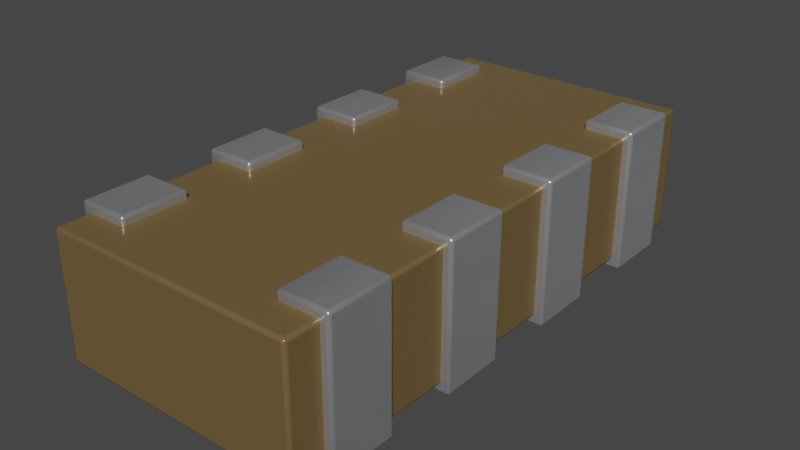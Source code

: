 # Source: C_Array_1206_3216Metric_TDK_CKCA43.blend  (saved by Blender 4.1.24; exported with 4.5.12 LTS)
import bpy
from mathutils import Matrix  # noqa: F401  (used for matrix-valued properties, if any)

bpy.ops.wm.read_factory_settings(use_empty=True)
scene = bpy.context.scene
scene.name = 'Scene'

# ---- collections
col_collection = bpy.data.collections.new('Collection'); scene.collection.children.link(col_collection)

# ---- materials (node trees are filled in below, after node groups)
mat_cap_ceramic_1 = bpy.data.materials.new('cap_ceramic_1')
mat_cap_ceramic_1.use_transparent_shadow = False
mat_cap_ceramic_1.preview_render_type = 'CUBE'
mat_metal_pins = bpy.data.materials.new('metal_pins')
mat_metal_pins.use_transparent_shadow = False
mat_metal_pins.preview_render_type = 'CUBE'

# ---- material node trees
mat_cap_ceramic_1.use_nodes = True; mat_cap_ceramic_1.node_tree.nodes.clear()
_N = mat_cap_ceramic_1.node_tree.nodes; _L = mat_cap_ceramic_1.node_tree.links
n0 = _N.new('ShaderNodeBsdfPrincipled'); n0.name = 'Principled BSDF'; n0.location = (10, 300)
n0.distribution = 'GGX'
n0.subsurface_method = 'BURLEY'
n0.inputs[0].default_value = (0.2796, 0.1885, 0.08038, 1.0)
n0.inputs[1].default_value = 0.5
n0.inputs[2].default_value = 0.2705
n0.inputs[3].default_value = 1.0
n0.inputs[14].default_value = (0.9836, 0.9816, 0.9791, 1.0)
n0.inputs[20].default_value = 0.06636
n0.inputs[27].default_value = (0.0, 0.0, 0.0, 1.0)
n0.inputs[28].default_value = 1.0
n1 = _N.new('ShaderNodeOutputMaterial'); n1.name = 'Material Output'; n1.location = (300, 300)
_L.new(n0.outputs[0], n1.inputs[0])
n1.is_active_output = True
mat_metal_pins.use_nodes = True; mat_metal_pins.node_tree.nodes.clear()
_N = mat_metal_pins.node_tree.nodes; _L = mat_metal_pins.node_tree.links
n0 = _N.new('ShaderNodeMapping'); n0.name = 'Mapping'; n0.location = (-1447, -91)
n0.inputs[3].default_value = (4.8, 1.2, 1.1)
n1 = _N.new('ShaderNodeBsdfPrincipled'); n1.name = 'Principled BSDF'; n1.location = (-560, 254)
n1.distribution = 'GGX'
n1.subsurface_method = 'BURLEY'
n1.inputs[1].default_value = 0.7818
n1.inputs[2].default_value = 0.2886
n1.inputs[3].default_value = 1.45
n1.inputs[13].default_value = 0.0
n1.inputs[27].default_value = (0.0, 0.0, 0.0, 1.0)
n1.inputs[28].default_value = 1.0
n2 = _N.new('ShaderNodeOutputMaterial'); n2.name = 'Material Output.002'; n2.location = (-205, 253)
n2.width = 213
n3 = _N.new('ShaderNodeTexNoise'); n3.name = 'Noise Texture.002'; n3.location = (-1228, -73)
n3.inputs[2].default_value = 0.1
n3.inputs[3].default_value = 7.0
n3.inputs[4].default_value = 0.6
n3.inputs[8].default_value = 0.4
n4 = _N.new('ShaderNodeTexCoord'); n4.name = 'Texture Coordinate'; n4.location = (-1636, -116)
n5 = _N.new('ShaderNodeMix'); n5.name = 'Mix.001'; n5.location = (-921, 45)
n5.data_type = 'RGBA'
n5.inputs[6].default_value = (0.9398, 0.9547, 1.0, 1.0)
n5.inputs[7].default_value = (0.13, 0.1259, 0.1359, 1.0)
n6 = _N.new('ShaderNodeBump'); n6.name = 'Bump.001'; n6.location = (-1001, -227)
n6.inputs[0].default_value = 0.05
n6.inputs[1].default_value = 0.01
n6.inputs[2].default_value = 1.0
_L.new(n1.outputs[0], n2.inputs[0])
_L.new(n3.outputs[0], n6.inputs[3])
_L.new(n0.outputs[0], n3.inputs[0])
_L.new(n3.outputs[0], n5.inputs[0])
_L.new(n4.outputs[3], n0.inputs[0])
_L.new(n5.outputs[2], n1.inputs[0])
_L.new(n6.outputs[0], n1.inputs[5])
n2.is_active_output = True

# ---- world
world_world = bpy.data.worlds.new('World'); scene.world = world_world
world_world.use_nodes = True; world_world.node_tree.nodes.clear()
_N = world_world.node_tree.nodes; _L = world_world.node_tree.links
n0 = _N.new('ShaderNodeOutputWorld'); n0.name = 'World Output'; n0.location = (300, 300)
n1 = _N.new('ShaderNodeBackground'); n1.name = 'Background'; n1.location = (10, 300)
n1.inputs[0].default_value = (0.05088, 0.05088, 0.05088, 1.0)
_L.new(n1.outputs[0], n0.inputs[0])
n0.is_active_output = True
world_world.color = (0.05088, 0.05088, 0.05088)
world_world.use_sun_shadow = False
world_world.sun_shadow_jitter_overblur = 0.0

# ---- meshes
me_shape_9_indexedfaceset = bpy.data.meshes.new('SHAPE_9_IndexedFaceSet')
me_shape_9_indexedfaceset.from_pydata([(-0.75, -1.6, 0.8), (-0.75, 1.6, 0.05), (-0.75, 1.6, 0.8), (0.75, -1.6, 0.8), (0.75, 1.6, 0.8), (0.75, 1.6, 0.05), (-0.75, -1.6, 0.05), (0.75, -1.6, 0.05), (-0.5, 1.4, 0.7678), (-0.7317, 1.4, 0.7678), (-0.5, 1.0, 0.7678), (-0.5, 1.0, 0.85), (-0.8, 1.0, 0.85), (-0.8, 1.4, 0.85), (-0.8, 1.0, 5.96e-08), (-0.8, 1.4, 7.451e-08), (-0.5, 1.0, 5.402e-08), (-0.5, 1.0, 0.0822), (-0.7317, 1.0, 0.0822), (-0.7317, 1.4, 0.0822), (-0.7317, 1.0, 0.7678), (-0.5, 1.4, 0.0822), (-0.5, 1.4, 6.892e-08), (-0.5, 1.4, 0.85), (0.7317, 1.0, 0.7678), (0.7317, 1.4, 0.7678), (0.7317, 1.0, 0.0822), (0.7317, 1.4, 0.0822), (0.5, 1.4, 0.0822), (0.5, 1.0, 0.0822), (0.5, 1.4, 6.892e-08), (0.5, 1.0, 5.402e-08), (0.8, 1.0, 1.49e-07), (0.8, 1.4, 1.639e-07), (0.8, 1.0, 0.85), (0.8, 1.4, 0.85), (0.5, 1.4, 0.85), (0.5, 1.0, 0.85), (0.5, 1.4, 0.7678), (0.5, 1.0, 0.7678), (0.7317, 0.6, 0.7678), (0.7317, 0.2, 0.7678), (0.7317, 0.6, 0.0822), (0.5, 0.6, 0.0822), (0.5, 0.2, 0.0822), (0.5, 0.6, 3.353e-08), (0.5, 0.2, 1.863e-08), (0.8, 0.2, 1.118e-07), (0.8, 0.6, 1.267e-07), (0.8, 0.6, 0.85), (0.8, 0.2, 0.85), (0.5, 0.2, 0.85), (0.5, 0.6, 0.85), (0.5, 0.6, 0.7678), (0.5, 0.2, 0.7678), (0.7317, 0.2, 0.0822), (0.7317, -0.2, 0.7678), (0.7317, -0.6, 0.7678), (0.7317, -0.6, 0.0822), (0.7317, -0.2, 0.0822), (0.5, -0.2, 0.0822), (0.5, -0.6, 0.0822), (0.5, -0.2, 0.0), (0.5, -0.6, -1.49e-08), (0.8, -0.2, 9.686e-08), (0.8, -0.6, 8.196e-08), (0.8, -0.6, 0.85), (0.8, -0.2, 0.85), (0.5, -0.2, 0.85), (0.5, -0.6, 0.85), (0.5, -0.2, 0.7678), (0.5, -0.6, 0.7678), (0.7317, -1.4, 0.7678), (0.7317, -1.0, 0.7678), (0.7317, -1.4, 0.0822), (0.7317, -1.0, 0.0822), (0.5, -1.0, 0.0822), (0.5, -1.4, 0.0822), (0.5, -1.0, -3.539e-08), (0.8, -1.4, 4.47e-08), (0.8, -1.0, 5.96e-08), (0.8, -1.4, 0.85), (0.8, -1.0, 0.85), (0.5, -1.0, 0.85), (0.5, -1.4, 0.85), (0.5, -1.4, 0.7678), (0.5, -1.0, 0.7678), (0.5, -1.4, -5.029e-08), (-0.5, 0.6, 0.7678), (-0.5, 0.2, 0.7678), (-0.5, 0.2, 0.85), (-0.5, 0.6, 0.85), (-0.8, 0.2, 0.85), (-0.8, 0.6, 0.85), (-0.8, 0.6, 3.725e-08), (-0.8, 0.2, 2.235e-08), (-0.5, 0.2, 1.863e-08), (-0.5, 0.2, 0.0822), (-0.7317, 0.2, 0.0822), (-0.5, 0.6, 0.0822), (-0.7317, 0.6, 0.0822), (-0.7317, 0.6, 0.7678), (-0.7317, 0.2, 0.7678), (-0.5, 0.6, 3.353e-08), (-0.7317, -0.2, 0.0822), (-0.5, -0.6, 0.7678), (-0.5, -0.2, 0.85), (-0.5, -0.6, 0.85), (-0.8, -0.6, 0.85), (-0.8, -0.2, 0.85), (-0.8, -0.2, 7.451e-09), (-0.8, -0.6, -7.451e-09), (-0.5, -0.6, -1.49e-08), (-0.5, -0.6, 0.0822), (-0.7317, -0.6, 0.0822), (-0.7317, -0.6, 0.7678), (-0.5, -0.2, 0.0), (-0.5, -1.0, 0.7678), (-0.7317, -1.4, 0.7678), (-0.5, -1.4, 0.7678), (-0.5, -1.4, 0.85), (-0.5, -1.0, 0.85), (-0.8, -1.0, 0.85), (-0.8, -1.4, 0.85), (-0.8, -1.4, -4.47e-08), (-0.8, -1.0, -2.98e-08), (-0.5, -1.4, -5.029e-08), (-0.5, -1.0, -3.539e-08), (-0.5, -1.4, 0.0822), (-0.7317, -1.4, 0.0822), (-0.7317, -1.0, 0.0822), (-0.5, -1.0, 0.0822), (-0.7317, -1.0, 0.7678), (-0.5, -0.2, 0.7678), (-0.7317, -0.2, 0.7678), (-0.5, -0.2, 0.0822)], [], [(7, 6, 1, 5), (7, 5, 4, 3), (3, 4, 2, 0), (3, 0, 6, 7), (4, 5, 1, 2), (41, 40, 42, 55), (11, 10, 8, 23), (39, 38, 25, 24), (23, 13, 12, 11), (15, 14, 12, 13), (27, 25, 38, 36, 35, 33, 30, 28), (16, 14, 15, 22), (21, 17, 16, 22), (29, 26, 27, 28), (18, 19, 9, 20), (101, 100, 99, 103, 94, 93, 91, 88), (98, 102, 89, 90, 92, 95, 96, 97), (24, 25, 27, 26), (30, 31, 29, 28), (77, 74, 75, 76), (32, 31, 30, 33), (35, 34, 32, 33), (35, 36, 37, 34), (36, 38, 39, 37), (105, 133, 106, 107), (76, 75, 73, 86, 83, 82, 80, 78), (98, 97, 99, 100), (45, 46, 44, 43), (54, 53, 40, 41), (47, 46, 45, 48), (98, 100, 101, 102), (110, 111, 108, 109), (49, 52, 51, 50), (52, 53, 54, 51), (42, 40, 53, 52, 49, 48, 45, 43), (61, 58, 59, 60), (55, 44, 46, 47, 50, 51, 54, 41), (58, 61, 63, 65, 66, 69, 71, 57), (57, 56, 59, 58), (62, 63, 61, 60), (71, 70, 56, 57), (65, 63, 62, 64), (67, 66, 65, 64), (67, 68, 69, 66), (68, 70, 71, 69), (101, 88, 89, 102), (59, 56, 70, 68, 67, 64, 62, 60), (18, 20, 10, 11, 12, 14, 16, 17), (72, 73, 75, 74), (78, 87, 77, 76), (129, 128, 131, 130), (79, 87, 78, 80), (82, 81, 79, 80), (82, 83, 84, 81), (83, 86, 85, 84), (132, 117, 119, 118), (13, 23, 8, 9, 19, 21, 22, 15), (26, 29, 31, 32, 34, 37, 39, 24), (90, 89, 88, 91), (94, 95, 92, 93), (91, 93, 92, 90), (96, 95, 94, 103), (99, 97, 96, 103), (44, 55, 42, 43), (129, 118, 119, 120, 123, 124, 126, 128), (134, 104, 135, 116, 110, 109, 106, 133), (106, 109, 108, 107), (112, 111, 110, 116), (135, 113, 112, 116), (85, 86, 73, 72), (133, 105, 115, 134), (114, 115, 105, 107, 108, 111, 112, 113), (72, 74, 77, 87, 79, 81, 84, 85), (120, 119, 117, 121), (18, 17, 21, 19), (121, 122, 123, 120), (125, 124, 123, 122), (126, 124, 125, 127), (131, 128, 126, 127), (49, 50, 47, 48), (9, 8, 10, 20), (129, 130, 132, 118), (122, 121, 117, 132, 130, 131, 127, 125), (0, 2, 1, 6), (114, 104, 134, 115), (113, 135, 104, 114)])
me_shape_9_indexedfaceset.polygons.foreach_set('use_smooth', [True] * 86)
me_shape_9_indexedfaceset.polygons.foreach_set('material_index', [0, 0, 0, 0, 0, 1, 1, 1, 1, 1, 1, 1, 1, 1, 1, 1, 1, 1, 1, 1, 1, 1, 1, 1, 1, 1, 1, 1, 1, 1, 1, 1, 1, 1, 1, 1, 1, 1, 1, 1, 1, 1, 1, 1, 1, 1, 1, 1, 1, 1, 1, 1, 1, 1, 1, 1, 1, 1, 1, 1, 1, 1, 1, 1, 1, 1, 1, 1, 1, 1, 1, 1, 1, 1, 1, 1, 1, 1, 1, 1, 1, 1, 1, 0, 1, 1])
_k = set([(0, 2), (0, 3), (0, 6), (1, 2), (1, 5), (1, 6), (2, 4), (3, 4), (3, 7), (4, 5), (5, 7), (6, 7), (8, 9), (8, 10), (8, 23), (9, 19), (9, 20), (10, 11), (10, 20), (11, 12), (11, 23), (12, 13), (12, 14), (13, 15), (13, 23), (14, 15), (14, 16), (15, 22), (16, 17), (16, 22), (17, 18), (17, 21), (18, 19), (18, 20), (19, 21), (21, 22), (24, 25), (24, 26), (24, 39), (25, 27), (25, 38), (26, 27), (26, 29), (27, 28), (28, 29), (28, 30), (29, 31), (30, 31), (30, 33), (31, 32), (32, 33), (32, 34), (33, 35), (34, 35), (34, 37), (35, 36), (36, 37), (36, 38), (37, 39), (38, 39), (40, 41), (40, 42), (40, 53), (41, 54), (41, 55), (42, 43), (42, 55), (43, 44), (43, 45), (44, 46), (44, 55), (45, 46), (45, 48), (46, 47), (47, 48), (47, 50), (48, 49), (49, 50), (49, 52), (50, 51), (51, 52), (51, 54), (52, 53), (53, 54), (56, 57), (56, 59), (56, 70), (57, 58), (57, 71), (58, 59), (58, 61), (59, 60), (60, 61), (60, 62), (61, 63), (62, 63), (62, 64), (63, 65), (64, 65), (64, 67), (65, 66), (66, 67), (66, 69), (67, 68), (68, 69), (68, 70), (69, 71), (70, 71), (72, 73), (72, 74), (72, 85), (73, 75), (73, 86), (74, 75), (74, 77), (75, 76), (76, 77), (76, 78), (77, 87), (78, 80), (78, 87), (79, 80), (79, 81), (79, 87), (80, 82), (81, 82), (81, 84), (82, 83), (83, 84), (83, 86), (84, 85), (85, 86), (88, 89), (88, 91), (88, 101), (89, 90), (89, 102), (90, 91), (90, 92), (91, 93), (92, 93), (92, 95), (93, 94), (94, 95), (94, 103), (95, 96), (96, 97), (96, 103), (97, 98), (97, 99), (98, 100), (98, 102), (99, 100), (99, 103), (100, 101), (101, 102), (104, 114), (104, 134), (104, 135), (105, 107), (105, 115), (105, 133), (106, 107), (106, 109), (106, 133), (107, 108), (108, 109), (108, 111), (109, 110), (110, 111), (110, 116), (111, 112), (112, 113), (112, 116), (113, 114), (113, 135), (114, 115), (115, 134), (116, 135), (117, 119), (117, 121), (117, 132), (118, 119), (118, 129), (118, 132), (119, 120), (120, 121), (120, 123), (121, 122), (122, 123), (122, 125), (123, 124), (124, 125), (124, 126), (125, 127), (126, 127), (126, 128), (127, 131), (128, 129), (128, 131), (129, 130), (130, 131), (130, 132), (133, 134)])
me_shape_9_indexedfaceset.attributes.new('sharp_edge', 'BOOLEAN', 'EDGE').data.foreach_set('value', [ (min(e.vertices), max(e.vertices)) in _k for e in me_shape_9_indexedfaceset.edges])
_uv = me_shape_9_indexedfaceset.uv_layers.new(name='UVMap')
_uv.uv.foreach_set('vector', [0.73, 0.994, 0.2769, 0.994, 0.2769, 0.009665, 0.73, 0.009665, 0.3915, 0.994, 0.3915, 0.009665, 0.6102, 0.009665, 0.6102, 0.994, 0.73, 0.994, 0.73, 0.009665, 0.2769, 0.009665, 0.2769, 0.994, 0.73, 0.6102, 0.2769, 0.6102, 0.2769, 0.3915, 0.73, 0.3915, 0.73, 0.6102, 0.73, 0.3915, 0.2769, 0.3915, 0.2769, 0.6102, 0.6102, 0.4394, 0.6102, 0.3144, 0.3915, 0.3144, 0.3915, 0.4394, 0.6258, 0.1815, 0.618, 0.1815, 0.618, 0.07216, 0.6258, 0.07216, 0.6597, 0.1815, 0.6597, 0.07216, 0.73, 0.06435, 0.73, 0.1894, 0.3394, 0.07216, 0.2769, 0.07216, 0.2769, 0.1815, 0.3394, 0.1815, 0.3915, 0.07216, 0.3915, 0.1815, 0.6102, 0.1815, 0.6102, 0.07216, 0.7378, 0.3915, 0.73, 0.618, 0.6675, 0.618, 0.6675, 0.6258, 0.7456, 0.6102, 0.73, 0.3758, 0.6675, 0.3758, 0.6675, 0.3837, 0.3394, 0.1815, 0.2769, 0.1815, 0.2769, 0.07216, 0.3394, 0.07216, 0.3837, 0.07216, 0.3837, 0.1815, 0.3758, 0.1815, 0.3758, 0.07216, 0.6597, 0.1815, 0.73, 0.1894, 0.73, 0.06435, 0.6597, 0.07216, 0.3915, 0.1894, 0.3915, 0.06435, 0.6102, 0.06435, 0.6102, 0.1894, 0.2691, 0.6102, 0.2769, 0.3837, 0.3394, 0.3837, 0.3394, 0.3758, 0.2613, 0.3915, 0.2769, 0.6258, 0.3394, 0.6258, 0.3394, 0.618, 0.2691, 0.3915, 0.2769, 0.618, 0.3394, 0.618, 0.3394, 0.6258, 0.2613, 0.6102, 0.2769, 0.3758, 0.3394, 0.3758, 0.3394, 0.3837, 0.6102, 0.1894, 0.6102, 0.06435, 0.3915, 0.06435, 0.3915, 0.1894, 0.3758, 0.07216, 0.3758, 0.1815, 0.3837, 0.1815, 0.3837, 0.07216, 0.6597, 0.9315, 0.73, 0.9394, 0.73, 0.8144, 0.6597, 0.8222, 0.73, 0.1815, 0.6675, 0.1815, 0.6675, 0.07216, 0.73, 0.07216, 0.6102, 0.07216, 0.6102, 0.1815, 0.3915, 0.1815, 0.3915, 0.07216, 0.73, 0.07216, 0.6675, 0.07216, 0.6675, 0.1815, 0.73, 0.1815, 0.6258, 0.07216, 0.618, 0.07216, 0.618, 0.1815, 0.6258, 0.1815, 0.3394, 0.618, 0.0, 0.0, 0.3394, 0.5722, 0.3394, 0.6258, 0.6675, 0.3837, 0.7378, 0.3915, 0.73, 0.618, 0.6675, 0.618, 0.6675, 0.6258, 0.7456, 0.6102, 0.73, 0.3758, 0.6675, 0.3758, 0.2769, 0.4394, 0.3472, 0.4315, 0.3472, 0.3222, 0.2769, 0.3144, 0.3758, 0.3222, 0.3758, 0.4315, 0.3837, 0.4315, 0.3837, 0.3222, 0.6597, 0.4315, 0.6597, 0.3222, 0.73, 0.3144, 0.73, 0.4394, 0.73, 0.4315, 0.6675, 0.4315, 0.6675, 0.3222, 0.73, 0.3222, 0.3915, 0.4394, 0.3915, 0.3144, 0.6102, 0.3144, 0.6102, 0.4394, 0.3915, 0.5722, 0.3915, 0.6815, 0.6102, 0.6815, 0.6102, 0.5722, 0.73, 0.3222, 0.6675, 0.3222, 0.6675, 0.4315, 0.73, 0.4315, 0.6258, 0.3222, 0.618, 0.3222, 0.618, 0.4315, 0.6258, 0.4315, 0.7378, 0.3915, 0.73, 0.618, 0.6675, 0.618, 0.6675, 0.6258, 0.7456, 0.6102, 0.73, 0.3758, 0.6675, 0.3758, 0.6675, 0.3837, 0.6597, 0.6815, 0.73, 0.6894, 0.73, 0.5644, 0.6597, 0.5722, 0.73, 0.3837, 0.6675, 0.3837, 0.6675, 0.3758, 0.7456, 0.3915, 0.73, 0.6258, 0.6675, 0.6258, 0.6675, 0.618, 0.7378, 0.6102, 0.73, 0.3837, 0.6675, 0.3837, 0.6675, 0.3758, 0.7456, 0.3915, 0.73, 0.6258, 0.6675, 0.6258, 0.6675, 0.618, 0.7378, 0.6102, 0.6102, 0.6894, 0.6102, 0.5644, 0.3915, 0.5644, 0.3915, 0.6894, 0.3758, 0.5722, 0.3758, 0.6815, 0.3837, 0.6815, 0.3837, 0.5722, 0.6597, 0.6815, 0.6597, 0.5722, 0.73, 0.5644, 0.73, 0.6894, 0.73, 0.6815, 0.6675, 0.6815, 0.6675, 0.5722, 0.73, 0.5722, 0.6102, 0.5722, 0.6102, 0.6815, 0.3915, 0.6815, 0.3915, 0.5722, 0.73, 0.5722, 0.6675, 0.5722, 0.6675, 0.6815, 0.73, 0.6815, 0.6258, 0.5722, 0.618, 0.5722, 0.618, 0.6815, 0.6258, 0.6815, 0.2769, 0.3144, 0.3472, 0.3222, 0.3472, 0.4315, 0.2769, 0.4394, 0.7378, 0.3915, 0.73, 0.618, 0.6675, 0.618, 0.6675, 0.6258, 0.7456, 0.6102, 0.73, 0.3758, 0.6675, 0.3758, 0.6675, 0.3837, 0.2691, 0.3915, 0.2769, 0.618, 0.3394, 0.618, 0.3394, 0.6258, 0.2613, 0.6102, 0.2769, 0.3758, 0.3394, 0.3758, 0.3394, 0.3837, 0.6102, 0.9394, 0.6102, 0.8144, 0.3915, 0.8144, 0.3915, 0.9394, 0.3758, 0.8222, 0.3758, 0.9315, 0.3837, 0.9315, 0.3837, 0.8222, 0.2769, 0.9394, 0.3472, 0.9315, 0.3472, 0.8222, 0.2769, 0.8144, 0.73, 0.9315, 0.6675, 0.9315, 0.6675, 0.8222, 0.73, 0.8222, 0.6102, 0.8222, 0.6102, 0.9315, 0.3915, 0.9315, 0.3915, 0.8222, 0.73, 0.8222, 0.6675, 0.8222, 0.6675, 0.9315, 0.73, 0.9315, 0.6258, 0.8222, 0.618, 0.8222, 0.618, 0.9315, 0.6258, 0.9315, 0.2769, 0.8144, 0.3472, 0.8222, 0.3472, 0.9315, 0.2769, 0.9394, 0.2769, 0.6258, 0.3394, 0.6258, 0.3394, 0.618, 0.2691, 0.6102, 0.2769, 0.3837, 0.3394, 0.3837, 0.3394, 0.3758, 0.2613, 0.3915, 0.73, 0.3837, 0.6675, 0.3837, 0.6675, 0.3758, 0.7456, 0.3915, 0.73, 0.6258, 0.6675, 0.6258, 0.6675, 0.618, 0.7378, 0.6102, 0.6258, 0.4315, 0.618, 0.4315, 0.618, 0.3222, 0.6258, 0.3222, 0.3915, 0.3222, 0.3915, 0.4315, 0.6102, 0.4315, 0.6102, 0.3222, 0.3394, 0.3222, 0.2769, 0.3222, 0.2769, 0.4315, 0.3394, 0.4315, 0.3394, 0.4315, 0.2769, 0.4315, 0.2769, 0.3222, 0.3394, 0.3222, 0.3837, 0.3222, 0.3837, 0.4315, 0.3758, 0.4315, 0.3758, 0.3222, 0.6597, 0.4315, 0.73, 0.4394, 0.73, 0.3144, 0.6597, 0.3222, 0.2691, 0.3915, 0.2769, 0.618, 0.3394, 0.618, 0.3394, 0.6258, 0.2613, 0.6102, 0.2769, 0.3758, 0.3394, 0.3758, 0.3394, 0.3837, 0.0, 0.0, 0.0, 0.0, 0.0, 0.0, 0.3394, 0.5722, 0.3915, 0.5722, 0.2769, 0.5722, 0.3394, 0.5722, 0.0, 0.0, 0.3394, 0.5722, 0.2769, 0.5722, 0.2769, 0.6815, 0.3394, 0.6815, 0.3394, 0.6815, 0.2769, 0.6815, 0.2769, 0.5722, 0.3394, 0.5722, 0.0, 0.0, 0.3394, 0.3837, 0.3394, 0.3758, 0.3394, 0.5722, 0.6597, 0.9315, 0.6597, 0.8222, 0.73, 0.8144, 0.73, 0.9394, 0.0, 0.0, 0.3394, 0.618, 0.2769, 0.618, 0.0, 0.0, 0.2691, 0.3915, 0.2769, 0.618, 0.3394, 0.618, 0.3394, 0.6258, 0.2613, 0.6102, 0.2769, 0.3758, 0.3394, 0.3758, 0.3394, 0.3837, 0.7378, 0.6102, 0.73, 0.3837, 0.6675, 0.3837, 0.6675, 0.3758, 0.7456, 0.3915, 0.73, 0.6258, 0.6675, 0.6258, 0.6675, 0.618, 0.6258, 0.9315, 0.618, 0.9315, 0.618, 0.8222, 0.6258, 0.8222, 0.2769, 0.1894, 0.3472, 0.1815, 0.3472, 0.07216, 0.2769, 0.06435, 0.3394, 0.8222, 0.2769, 0.8222, 0.2769, 0.9315, 0.3394, 0.9315, 0.3915, 0.8222, 0.3915, 0.9315, 0.6102, 0.9315, 0.6102, 0.8222, 0.3394, 0.9315, 0.2769, 0.9315, 0.2769, 0.8222, 0.3394, 0.8222, 0.3837, 0.8222, 0.3837, 0.9315, 0.3758, 0.9315, 0.3758, 0.8222, 0.6102, 0.3222, 0.6102, 0.4315, 0.3915, 0.4315, 0.3915, 0.3222, 0.2769, 0.06435, 0.3472, 0.07216, 0.3472, 0.1815, 0.2769, 0.1894, 0.3915, 0.9394, 0.3915, 0.8144, 0.6102, 0.8144, 0.6102, 0.9394, 0.2769, 0.6258, 0.3394, 0.6258, 0.3394, 0.618, 0.2691, 0.6102, 0.2769, 0.3837, 0.3394, 0.3837, 0.3394, 0.3758, 0.2613, 0.3915, 0.6102, 0.994, 0.6102, 0.009665, 0.3915, 0.009665, 0.3915, 0.994, 0.2691, 0.3915, 0.0, 0.0, 0.0, 0.0, 0.2769, 0.618, 0.3394, 0.3837, 0.0, 0.0, 0.0, 0.0, 0.2691, 0.3915])
me_shape_9_indexedfaceset.materials.append(mat_cap_ceramic_1)
me_shape_9_indexedfaceset.materials.append(mat_metal_pins)
me_shape_9_indexedfaceset.update()
me_shape_9_indexedfaceset.normals_split_custom_set([tuple(v) for v in zip(*[iter([9.313e-09, 1.281e-08, -1.0, 9.313e-09, 1.281e-08, -1.0, 9.313e-09, 1.281e-08, -1.0, 9.313e-09, 1.281e-08, -1.0, 1.0, -3.725e-08, 0.0, 1.0, -3.725e-08, 0.0, 1.0, -3.725e-08, 0.0, 1.0, -3.725e-08, 0.0, 0.0, -2.794e-08, 1.0, 0.0, -2.794e-08, 1.0, 0.0, -2.794e-08, 1.0, 0.0, -2.794e-08, 1.0, 0.0, -1.0, 0.0, 0.0, -1.0, 0.0, 0.0, -1.0, 0.0, 0.0, -1.0, 0.0, 0.0, 1.0, 0.0, 0.0, 1.0, 0.0, 0.0, 1.0, 0.0, 0.0, 1.0, 0.0, -1.0, 0.0, 8.694e-08, -1.0, 0.0, 8.694e-08, -1.0, 0.0, 8.694e-08, -1.0, 0.0, 8.694e-08, 1.0, 0.0, 0.0, 1.0, 0.0, 0.0, 1.0, 0.0, 0.0, 1.0, 0.0, 0.0, 0.0, 0.0, -1.0, 0.0, 0.0, -1.0, 0.0, 0.0, -1.0, 0.0, 0.0, -1.0, 3.974e-07, 0.0, 1.0, 3.974e-07, 0.0, 1.0, 3.974e-07, 0.0, 1.0, 3.974e-07, 0.0, 1.0, -1.0, 0.0, 0.0, -1.0, 0.0, 0.0, -1.0, 0.0, 0.0, -1.0, 0.0, 0.0, 0.0, 1.0, 0.0, 0.0, 1.0, 0.0, 0.0, 1.0, 0.0, 0.0, 1.0, 0.0, 0.0, 1.0, 0.0, 0.0, 1.0, 0.0, 0.0, 1.0, 0.0, 0.0, 1.0, 0.0, -1.863e-08, 3.725e-08, -1.0, -1.863e-08, 3.725e-08, -1.0, -1.863e-08, 3.725e-08, -1.0, -1.863e-08, 3.725e-08, -1.0, 1.0, -1.351e-14, 0.0, 1.0, -1.351e-14, 0.0, 1.0, -1.351e-14, 0.0, 1.0, -1.351e-14, 0.0, 0.0, -7.451e-08, 1.0, 0.0, -7.451e-08, 1.0, 0.0, -7.451e-08, 1.0, 0.0, -7.451e-08, 1.0, 1.0, 0.0, 0.0, 1.0, 0.0, 0.0, 1.0, 0.0, 0.0, 1.0, 0.0, 0.0, 9.523e-07, 1.0, 1.55e-07, 9.523e-07, 1.0, 1.55e-07, 9.523e-07, 1.0, 1.55e-07, 9.523e-07, 1.0, 1.55e-07, 9.523e-07, 1.0, 1.55e-07, 9.523e-07, 1.0, 1.55e-07, 9.523e-07, 1.0, 1.55e-07, 9.523e-07, 1.0, 1.55e-07, 8.416e-07, -1.0, 0.0, 8.416e-07, -1.0, 0.0, 8.416e-07, -1.0, 0.0, 8.416e-07, -1.0, 0.0, 8.416e-07, -1.0, 0.0, 8.416e-07, -1.0, 0.0, 8.416e-07, -1.0, 0.0, 8.416e-07, -1.0, 0.0, -1.0, -1.378e-07, 8.694e-08, -1.0, -1.378e-07, 8.694e-08, -1.0, -1.378e-07, 8.694e-08, -1.0, -1.378e-07, 8.694e-08, -1.0, 2.701e-14, 0.0, -1.0, 2.701e-14, 0.0, -1.0, 2.701e-14, 0.0, -1.0, 2.701e-14, 0.0, -1.267e-08, 0.0, 1.0, -1.267e-08, 0.0, 1.0, -1.267e-08, 0.0, 1.0, -1.267e-08, 0.0, 1.0, 3.166e-07, 3.725e-08, -1.0, 3.166e-07, 3.725e-08, -1.0, 3.166e-07, 3.725e-08, -1.0, 3.166e-07, 3.725e-08, -1.0, 1.0, 1.402e-07, 0.0, 1.0, 1.402e-07, 0.0, 1.0, 1.402e-07, 0.0, 1.0, 1.402e-07, 0.0, 1.341e-06, 0.0, 1.0, 1.341e-06, 0.0, 1.0, 1.341e-06, 0.0, 1.0, 1.341e-06, 0.0, 1.0, -1.0, 0.0, 0.0, -1.0, 0.0, 0.0, -1.0, 0.0, 0.0, -1.0, 0.0, 0.0, 1.0, 0.0, 0.0, 1.0, 0.0, 0.0, 1.0, 0.0, 0.0, 1.0, 0.0, 0.0, -6.377e-07, 1.0, 0.0, -6.377e-07, 1.0, 0.0, -6.377e-07, 1.0, 0.0, -6.377e-07, 1.0, 0.0, -6.377e-07, 1.0, 0.0, -6.377e-07, 1.0, 0.0, -6.377e-07, 1.0, 0.0, -6.377e-07, 1.0, 0.0, 6.552e-08, 0.0, 1.0, 6.552e-08, 0.0, 1.0, 6.552e-08, 0.0, 1.0, 6.552e-08, 0.0, 1.0, -1.0, 0.0, 0.0, -1.0, 0.0, 0.0, -1.0, 0.0, 0.0, -1.0, 0.0, 0.0, -3.215e-07, 0.0, -1.0, -3.215e-07, 0.0, -1.0, -3.215e-07, 0.0, -1.0, -3.215e-07, 0.0, -1.0, 3.104e-07, 3.725e-08, -1.0, 3.104e-07, 3.725e-08, -1.0, 3.104e-07, 3.725e-08, -1.0, 3.104e-07, 3.725e-08, -1.0, 1.0, 0.0, 0.0, 1.0, 0.0, 0.0, 1.0, 0.0, 0.0, 1.0, 0.0, 0.0, -1.0, 0.0, 0.0, -1.0, 0.0, 0.0, -1.0, 0.0, 0.0, -1.0, 0.0, 0.0, 1.267e-06, 0.0, 1.0, 1.267e-06, 0.0, 1.0, 1.267e-06, 0.0, 1.0, 1.267e-06, 0.0, 1.0, -1.0, 0.0, 0.0, -1.0, 0.0, 0.0, -1.0, 0.0, 0.0, -1.0, 0.0, 0.0, -8.503e-07, 1.0, 0.0, -8.503e-07, 1.0, 0.0, -8.503e-07, 1.0, 0.0, -8.503e-07, 1.0, 0.0, -8.503e-07, 1.0, 0.0, -8.503e-07, 1.0, 0.0, -8.503e-07, 1.0, 0.0, -8.503e-07, 1.0, 0.0, 1.094e-09, 0.0, 1.0, 1.094e-09, 0.0, 1.0, 1.094e-09, 0.0, 1.0, 1.094e-09, 0.0, 1.0, -8.416e-07, -1.0, 0.0, -8.416e-07, -1.0, 0.0, -8.416e-07, -1.0, 0.0, -8.416e-07, -1.0, 0.0, -8.416e-07, -1.0, 0.0, -8.416e-07, -1.0, 0.0, -8.416e-07, -1.0, 0.0, -8.416e-07, -1.0, 0.0, -1.054e-06, -1.0, 0.0, -1.054e-06, -1.0, 0.0, -1.054e-06, -1.0, 0.0, -1.054e-06, -1.0, 0.0, -1.054e-06, -1.0, 0.0, -1.054e-06, -1.0, 0.0, -1.054e-06, -1.0, 0.0, -1.054e-06, -1.0, 0.0, -1.0, 0.0, 8.694e-08, -1.0, 0.0, 8.694e-08, -1.0, 0.0, 8.694e-08, -1.0, 0.0, 8.694e-08, -1.0, 0.0, 0.0, -1.0, 0.0, 0.0, -1.0, 0.0, 0.0, -1.0, 0.0, 0.0, -3.215e-07, 0.0, -1.0, -3.215e-07, 0.0, -1.0, -3.215e-07, 0.0, -1.0, -3.215e-07, 0.0, -1.0, 3.229e-07, 3.725e-08, -1.0, 3.229e-07, 3.725e-08, -1.0, 3.229e-07, 3.725e-08, -1.0, 3.229e-07, 3.725e-08, -1.0, 1.0, 1.402e-07, 0.0, 1.0, 1.402e-07, 0.0, 1.0, 1.402e-07, 0.0, 1.0, 1.402e-07, 0.0, 1.018e-06, 0.0, 1.0, 1.018e-06, 0.0, 1.0, 1.018e-06, 0.0, 1.0, 1.018e-06, 0.0, 1.0, -1.0, 0.0, 0.0, -1.0, 0.0, 0.0, -1.0, 0.0, 0.0, -1.0, 0.0, 0.0, 4.19e-07, 0.0, -1.0, 4.19e-07, 0.0, -1.0, 4.19e-07, 0.0, -1.0, 4.19e-07, 0.0, -1.0, -6.377e-07, 1.0, 0.0, -6.377e-07, 1.0, 0.0, -6.377e-07, 1.0, 0.0, -6.377e-07, 1.0, 0.0, -6.377e-07, 1.0, 0.0, -6.377e-07, 1.0, 0.0, -6.377e-07, 1.0, 0.0, -6.377e-07, 1.0, 0.0, 3.4e-07, -1.0, 0.0, 3.4e-07, -1.0, 0.0, 3.4e-07, -1.0, 0.0, 3.4e-07, -1.0, 0.0, 3.4e-07, -1.0, 0.0, 3.4e-07, -1.0, 0.0, 3.4e-07, -1.0, 0.0, 3.4e-07, -1.0, 0.0, -1.0, 0.0, 8.694e-08, -1.0, 0.0, 8.694e-08, -1.0, 0.0, 8.694e-08, -1.0, 0.0, 8.694e-08, -1.0, 0.0, 0.0, -1.0, 0.0, 0.0, -1.0, 0.0, 0.0, -1.0, 0.0, 0.0, 1.267e-08, 0.0, 1.0, 1.267e-08, 0.0, 1.0, 1.267e-08, 0.0, 1.0, 1.267e-08, 0.0, 1.0, 3.166e-07, 3.725e-08, -1.0, 3.166e-07, 3.725e-08, -1.0, 3.166e-07, 3.725e-08, -1.0, 3.166e-07, 3.725e-08, -1.0, 1.0, -3.506e-08, 0.0, 1.0, -3.506e-08, 0.0, 1.0, -3.506e-08, 0.0, 1.0, -3.506e-08, 0.0, 1.093e-06, 0.0, 1.0, 1.093e-06, 0.0, 1.0, 1.093e-06, 0.0, 1.0, 1.093e-06, 0.0, 1.0, -1.0, 0.0, 0.0, -1.0, 0.0, 0.0, -1.0, 0.0, 0.0, -1.0, 0.0, 0.0, 2.289e-08, 0.0, -1.0, 2.289e-08, 0.0, -1.0, 2.289e-08, 0.0, -1.0, 2.289e-08, 0.0, -1.0, 1.019e-07, 1.0, 0.0, 1.019e-07, 1.0, 0.0, 1.019e-07, 1.0, 0.0, 1.019e-07, 1.0, 0.0, 1.019e-07, 1.0, 0.0, 1.019e-07, 1.0, 0.0, 1.019e-07, 1.0, 0.0, 1.019e-07, 1.0, 0.0, -3.4e-07, -1.0, 1.55e-07, -3.4e-07, -1.0, 1.55e-07, -3.4e-07, -1.0, 1.55e-07, -3.4e-07, -1.0, 1.55e-07, -3.4e-07, -1.0, 1.55e-07, -3.4e-07, -1.0, 1.55e-07, -3.4e-07, -1.0, 1.55e-07, -3.4e-07, -1.0, 1.55e-07, 1.0, 0.0, 0.0, 1.0, 0.0, 0.0, 1.0, 0.0, 0.0, 1.0, 0.0, 0.0, -1.0, 0.0, 0.0, -1.0, 0.0, 0.0, -1.0, 0.0, 0.0, -1.0, 0.0, 0.0, 4.719e-07, 0.0, 1.0, 4.719e-07, 0.0, 1.0, 4.719e-07, 0.0, 1.0, 4.719e-07, 0.0, 1.0, -1.242e-08, 3.725e-08, -1.0, -1.242e-08, 3.725e-08, -1.0, -1.242e-08, 3.725e-08, -1.0, -1.242e-08, 3.725e-08, -1.0, 1.0, -1.351e-14, 0.0, 1.0, -1.351e-14, 0.0, 1.0, -1.351e-14, 0.0, 1.0, -1.351e-14, 0.0, -6.552e-08, 0.0, 1.0, -6.552e-08, 0.0, 1.0, -6.552e-08, 0.0, 1.0, -6.552e-08, 0.0, 1.0, 2.039e-07, -1.0, 0.0, 2.039e-07, -1.0, 0.0, 2.039e-07, -1.0, 0.0, 2.039e-07, -1.0, 0.0, 2.039e-07, -1.0, 0.0, 2.039e-07, -1.0, 0.0, 2.039e-07, -1.0, 0.0, 2.039e-07, -1.0, 0.0, 8.46e-07, 1.0, 0.0, 8.46e-07, 1.0, 0.0, 8.46e-07, 1.0, 0.0, 8.46e-07, 1.0, 0.0, 8.46e-07, 1.0, 0.0, 8.46e-07, 1.0, 0.0, 8.46e-07, 1.0, 0.0, 8.46e-07, 1.0, 0.0, 2.235e-07, 0.0, 1.0, 2.235e-07, 0.0, 1.0, 2.235e-07, 0.0, 1.0, 2.235e-07, 0.0, 1.0, -2.484e-08, 3.725e-08, -1.0, -2.484e-08, 3.725e-08, -1.0, -2.484e-08, 3.725e-08, -1.0, -2.484e-08, 3.725e-08, -1.0, 1.0, -1.351e-14, 0.0, 1.0, -1.351e-14, 0.0, 1.0, -1.351e-14, 0.0, 1.0, -1.351e-14, 0.0, 0.0, 0.0, -1.0, 0.0, 0.0, -1.0, 0.0, 0.0, -1.0, 0.0, 0.0, -1.0, 0.0, 0.0, -1.0, 0.0, 0.0, -1.0, 0.0, 0.0, -1.0, 0.0, 0.0, -1.0, 1.054e-06, -1.0, 0.0, 1.054e-06, -1.0, 0.0, 1.054e-06, -1.0, 0.0, 1.054e-06, -1.0, 0.0, 1.054e-06, -1.0, 0.0, 1.054e-06, -1.0, 0.0, 1.054e-06, -1.0, 0.0, 1.054e-06, -1.0, 0.0, -2.039e-07, -1.0, 0.0, -2.039e-07, -1.0, 0.0, -2.039e-07, -1.0, 0.0, -2.039e-07, -1.0, 0.0, -2.039e-07, -1.0, 0.0, -2.039e-07, -1.0, 0.0, -2.039e-07, -1.0, 0.0, -2.039e-07, -1.0, 0.0, 1.0, 0.0, 0.0, 1.0, 0.0, 0.0, 1.0, 0.0, 0.0, 1.0, 0.0, 0.0, 0.0, -7.451e-08, 1.0, 0.0, -7.451e-08, 1.0, 0.0, -7.451e-08, 1.0, 0.0, -7.451e-08, 1.0, 1.49e-07, 0.0, 1.0, 1.49e-07, 0.0, 1.0, 1.49e-07, 0.0, 1.0, 1.49e-07, 0.0, 1.0, -1.0, 0.0, 0.0, -1.0, 0.0, 0.0, -1.0, 0.0, 0.0, -1.0, 0.0, 0.0, -1.863e-08, 3.725e-08, -1.0, -1.863e-08, 3.725e-08, -1.0, -1.863e-08, 3.725e-08, -1.0, -1.863e-08, 3.725e-08, -1.0, 1.0, -1.351e-14, 0.0, 1.0, -1.351e-14, 0.0, 1.0, -1.351e-14, 0.0, 1.0, -1.351e-14, 0.0, 1.0, -3.506e-08, 0.0, 1.0, -3.506e-08, 0.0, 1.0, -3.506e-08, 0.0, 1.0, -3.506e-08, 0.0, -1.493e-07, 0.0, -1.0, -1.493e-07, 0.0, -1.0, -1.493e-07, 0.0, -1.0, -1.493e-07, 0.0, -1.0, 1.0, 0.0, 0.0, 1.0, 0.0, 0.0, 1.0, 0.0, 0.0, 1.0, 0.0, 0.0, 7.397e-07, 1.0, -3.101e-07, 7.397e-07, 1.0, -3.101e-07, 7.397e-07, 1.0, -3.101e-07, 7.397e-07, 1.0, -3.101e-07, 7.397e-07, 1.0, -3.101e-07, 7.397e-07, 1.0, -3.101e-07, 7.397e-07, 1.0, -3.101e-07, 7.397e-07, 1.0, -3.101e-07, -1.0, 8.537e-09, -1.589e-07, -1.0, 8.537e-09, -1.589e-07, -1.0, 8.537e-09, -1.589e-07, -1.0, 8.537e-09, -1.589e-07, 1.0, 0.0, 0.0, 1.0, 0.0, 0.0, 1.0, 0.0, 0.0, 1.0, 0.0, 0.0, 0.0, 0.0, 1.0, 0.0, 0.0, 1.0, 0.0, 0.0, 1.0, 0.0, 0.0, 1.0])] * 3)])

# ---- objects
ob_shape_9_indexedfaceset = bpy.data.objects.new('SHAPE_9_IndexedFaceSet', me_shape_9_indexedfaceset)

# ---- transforms, parenting, visibility, modifiers, constraints
ob_shape_9_indexedfaceset.location = (0.0, 0.0, 0.0)
_m = ob_shape_9_indexedfaceset.modifiers.new('Bevel', 'BEVEL')
_m.width = 0.02
_m.width_pct = 0.02
_m.segments = 3
_m.use_clamp_overlap = False

# ---- collection membership
col_collection.objects.link(ob_shape_9_indexedfaceset)

# ---- scene / render settings (as saved in the file)
scene.frame_start = 1; scene.frame_end = 250; scene.frame_set(1)
scene.render.engine = 'BLENDER_EEVEE_NEXT'
scene.cycles.sampling_pattern = 'TABULATED_SOBOL'
scene.cycles.use_light_tree = False
scene.eevee.ray_tracing_options.trace_max_roughness = 0.0
scene.view_settings.view_transform = 'Filmic'
bpy.context.view_layer.update()

# ---- added for rendering (the .blend has no active camera and no usable light): camera, sun
cam_auto = bpy.data.cameras.new('AutoCamera')
cam_auto.lens = 50.0
cam_auto.sensor_width = 36.0
cam_auto.clip_end = 1000.0
ob_auto_camera = bpy.data.objects.new('AutoCamera', cam_auto)
scene.collection.objects.link(ob_auto_camera)
ob_auto_camera.location = (3.40232, -4.08279, 3.14686)
ob_auto_camera.rotation_euler = (1.09748, -7.21219e-08, 0.694738)
scene.camera = ob_auto_camera
light_auto_sun = bpy.data.lights.new('AutoSun', 'SUN')
light_auto_sun.energy = 3.0
light_auto_sun.angle = 0.0523599
ob_auto_sun = bpy.data.objects.new('AutoSun', light_auto_sun)
scene.collection.objects.link(ob_auto_sun)
ob_auto_sun.rotation_euler = (0.872665, 0.174533, 0.523599)
bpy.context.view_layer.update()
